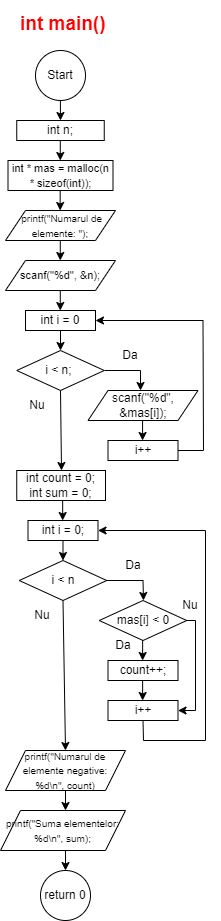

The diagram above was exported from draw.io. Its source (the exported page's mxGraphModel, read from the mxfile embedded in the PNG):
<mxGraphModel dx="2390" dy="1393" grid="1" gridSize="10" guides="1" tooltips="1" connect="1" arrows="1" fold="1" page="1" pageScale="1" pageWidth="850" pageHeight="1100" math="0" shadow="0">
  <root>
    <mxCell id="0" />
    <mxCell id="1" parent="0" />
    <mxCell id="dWOkmOkWTm6RygOwqzwo-1" value="Start" style="ellipse;whiteSpace=wrap;html=1;" parent="1" vertex="1">
      <mxGeometry x="220" y="1010" width="50" height="50" as="geometry" />
    </mxCell>
    <mxCell id="dWOkmOkWTm6RygOwqzwo-2" value="return 0" style="ellipse;whiteSpace=wrap;html=1;" parent="1" vertex="1">
      <mxGeometry x="225" y="1830" width="50" height="50" as="geometry" />
    </mxCell>
    <mxCell id="dWOkmOkWTm6RygOwqzwo-3" value="&lt;h1 style=&quot;font-size: 19px;&quot;&gt;&lt;font color=&quot;#ff0000&quot; style=&quot;font-size: 19px;&quot;&gt;int main()&lt;/font&gt;&lt;/h1&gt;" style="text;html=1;strokeColor=none;fillColor=none;spacing=5;spacingTop=-20;whiteSpace=wrap;overflow=hidden;rounded=0;fontSize=19;" parent="1" vertex="1">
      <mxGeometry x="200" y="970" width="100" height="30" as="geometry" />
    </mxCell>
    <mxCell id="dWOkmOkWTm6RygOwqzwo-6" value="" style="endArrow=classic;html=1;rounded=0;entryX=0.5;entryY=0;entryDx=0;entryDy=0;" parent="1" edge="1" target="KfoqvqxMKK7F0OxWmwR4-3">
      <mxGeometry width="50" height="50" relative="1" as="geometry">
        <mxPoint x="244.86" y="1060" as="sourcePoint" />
        <mxPoint x="245" y="1070" as="targetPoint" />
      </mxGeometry>
    </mxCell>
    <mxCell id="dWOkmOkWTm6RygOwqzwo-8" value="" style="endArrow=classic;html=1;rounded=0;" parent="1" edge="1">
      <mxGeometry width="50" height="50" relative="1" as="geometry">
        <mxPoint x="250" y="1810" as="sourcePoint" />
        <mxPoint x="250" y="1830" as="targetPoint" />
      </mxGeometry>
    </mxCell>
    <mxCell id="dWOkmOkWTm6RygOwqzwo-9" value="&amp;nbsp;&lt;font style=&quot;font-size: 10px;&quot;&gt;printf(&quot;Numarul de elemente: &quot;);&lt;/font&gt;" style="shape=parallelogram;perimeter=parallelogramPerimeter;whiteSpace=wrap;html=1;fixedSize=1;" parent="1" vertex="1">
      <mxGeometry x="190" y="1170" width="110" height="30" as="geometry" />
    </mxCell>
    <mxCell id="KfoqvqxMKK7F0OxWmwR4-1" value="&lt;font style=&quot;font-size: 11px;&quot;&gt;scanf(&quot;%d&quot;, &amp;amp;n);&lt;/font&gt;" style="shape=parallelogram;perimeter=parallelogramPerimeter;whiteSpace=wrap;html=1;fixedSize=1;" vertex="1" parent="1">
      <mxGeometry x="190" y="1220" width="110" height="30" as="geometry" />
    </mxCell>
    <mxCell id="KfoqvqxMKK7F0OxWmwR4-2" value="" style="endArrow=classic;html=1;rounded=0;" edge="1" parent="1">
      <mxGeometry width="50" height="50" relative="1" as="geometry">
        <mxPoint x="244.77999999999997" y="1200" as="sourcePoint" />
        <mxPoint x="244.77999999999997" y="1220" as="targetPoint" />
      </mxGeometry>
    </mxCell>
    <mxCell id="KfoqvqxMKK7F0OxWmwR4-3" value="int n;" style="rounded=0;whiteSpace=wrap;html=1;" vertex="1" parent="1">
      <mxGeometry x="201.25" y="1080" width="87.5" height="20" as="geometry" />
    </mxCell>
    <mxCell id="KfoqvqxMKK7F0OxWmwR4-4" value="&lt;font style=&quot;font-size: 11px;&quot;&gt;int * mas = malloc(n * sizeof(int));&lt;/font&gt;" style="rounded=0;whiteSpace=wrap;html=1;" vertex="1" parent="1">
      <mxGeometry x="192.5" y="1120" width="105" height="30" as="geometry" />
    </mxCell>
    <mxCell id="KfoqvqxMKK7F0OxWmwR4-5" value="" style="endArrow=classic;html=1;rounded=0;" edge="1" parent="1">
      <mxGeometry width="50" height="50" relative="1" as="geometry">
        <mxPoint x="244.78" y="1100" as="sourcePoint" />
        <mxPoint x="244.78" y="1120" as="targetPoint" />
      </mxGeometry>
    </mxCell>
    <mxCell id="KfoqvqxMKK7F0OxWmwR4-6" value="" style="endArrow=classic;html=1;rounded=0;" edge="1" parent="1">
      <mxGeometry width="50" height="50" relative="1" as="geometry">
        <mxPoint x="244.67000000000002" y="1150" as="sourcePoint" />
        <mxPoint x="244.67000000000002" y="1170" as="targetPoint" />
      </mxGeometry>
    </mxCell>
    <mxCell id="KfoqvqxMKK7F0OxWmwR4-7" value="" style="endArrow=classic;html=1;rounded=0;" edge="1" parent="1">
      <mxGeometry width="50" height="50" relative="1" as="geometry">
        <mxPoint x="244.77999999999997" y="1250" as="sourcePoint" />
        <mxPoint x="244.77999999999997" y="1270" as="targetPoint" />
      </mxGeometry>
    </mxCell>
    <mxCell id="KfoqvqxMKK7F0OxWmwR4-8" value="" style="endArrow=classic;html=1;rounded=0;" edge="1" parent="1">
      <mxGeometry width="50" height="50" relative="1" as="geometry">
        <mxPoint x="245.0000000000001" y="1290" as="sourcePoint" />
        <mxPoint x="245.0000000000001" y="1310" as="targetPoint" />
      </mxGeometry>
    </mxCell>
    <mxCell id="KfoqvqxMKK7F0OxWmwR4-9" value="" style="endArrow=classic;html=1;rounded=0;" edge="1" parent="1">
      <mxGeometry width="50" height="50" relative="1" as="geometry">
        <mxPoint x="245.0000000000001" y="1350" as="sourcePoint" />
        <mxPoint x="246" y="1430" as="targetPoint" />
      </mxGeometry>
    </mxCell>
    <mxCell id="KfoqvqxMKK7F0OxWmwR4-10" value="" style="endArrow=classic;html=1;rounded=0;exitX=1;exitY=0.5;exitDx=0;exitDy=0;" edge="1" parent="1">
      <mxGeometry width="50" height="50" relative="1" as="geometry">
        <mxPoint x="288.75" y="1330" as="sourcePoint" />
        <mxPoint x="325" y="1350" as="targetPoint" />
        <Array as="points">
          <mxPoint x="325" y="1330" />
        </Array>
      </mxGeometry>
    </mxCell>
    <mxCell id="KfoqvqxMKK7F0OxWmwR4-11" value="Da" style="text;html=1;strokeColor=none;fillColor=none;align=center;verticalAlign=middle;whiteSpace=wrap;rounded=0;" vertex="1" parent="1">
      <mxGeometry x="285" y="1300" width="60" height="30" as="geometry" />
    </mxCell>
    <mxCell id="KfoqvqxMKK7F0OxWmwR4-12" value="scanf(&quot;%d&quot;, &amp;amp;mas[i]);" style="shape=parallelogram;perimeter=parallelogramPerimeter;whiteSpace=wrap;html=1;fixedSize=1;" vertex="1" parent="1">
      <mxGeometry x="272.5" y="1350" width="110" height="30" as="geometry" />
    </mxCell>
    <mxCell id="KfoqvqxMKK7F0OxWmwR4-13" value="" style="endArrow=classic;html=1;rounded=0;" edge="1" parent="1">
      <mxGeometry width="50" height="50" relative="1" as="geometry">
        <mxPoint x="327.07000000000016" y="1380" as="sourcePoint" />
        <mxPoint x="327.07000000000016" y="1400" as="targetPoint" />
      </mxGeometry>
    </mxCell>
    <mxCell id="KfoqvqxMKK7F0OxWmwR4-14" value="" style="endArrow=classic;html=1;rounded=0;exitX=1;exitY=0.5;exitDx=0;exitDy=0;entryX=1;entryY=0.5;entryDx=0;entryDy=0;" edge="1" parent="1" target="KfoqvqxMKK7F0OxWmwR4-15" source="KfoqvqxMKK7F0OxWmwR4-16">
      <mxGeometry width="50" height="50" relative="1" as="geometry">
        <mxPoint x="352.5000000000002" y="1420.0000000000002" as="sourcePoint" />
        <mxPoint x="271.2500000000002" y="1280" as="targetPoint" />
        <Array as="points">
          <mxPoint x="388" y="1410" />
          <mxPoint x="387.5" y="1280" />
        </Array>
      </mxGeometry>
    </mxCell>
    <mxCell id="KfoqvqxMKK7F0OxWmwR4-15" value="int i = 0" style="rounded=0;whiteSpace=wrap;html=1;" vertex="1" parent="1">
      <mxGeometry x="210" y="1270" width="70" height="20" as="geometry" />
    </mxCell>
    <mxCell id="KfoqvqxMKK7F0OxWmwR4-16" value="i++" style="rounded=0;whiteSpace=wrap;html=1;" vertex="1" parent="1">
      <mxGeometry x="292.5" y="1400" width="70" height="20" as="geometry" />
    </mxCell>
    <mxCell id="KfoqvqxMKK7F0OxWmwR4-17" value="i &amp;lt; n;&amp;nbsp;" style="rhombus;whiteSpace=wrap;html=1;" vertex="1" parent="1">
      <mxGeometry x="201.25" y="1310" width="87.5" height="40" as="geometry" />
    </mxCell>
    <mxCell id="KfoqvqxMKK7F0OxWmwR4-18" value="int count = 0;&lt;br&gt;int sum = 0;" style="rounded=0;whiteSpace=wrap;html=1;" vertex="1" parent="1">
      <mxGeometry x="201.25" y="1430" width="88.75" height="30" as="geometry" />
    </mxCell>
    <mxCell id="KfoqvqxMKK7F0OxWmwR4-19" value="" style="endArrow=classic;html=1;rounded=0;" edge="1" parent="1">
      <mxGeometry width="50" height="50" relative="1" as="geometry">
        <mxPoint x="247.5000000000001" y="1500" as="sourcePoint" />
        <mxPoint x="247.5000000000001" y="1520" as="targetPoint" />
      </mxGeometry>
    </mxCell>
    <mxCell id="KfoqvqxMKK7F0OxWmwR4-20" value="" style="endArrow=classic;html=1;rounded=0;entryX=0.5;entryY=0;entryDx=0;entryDy=0;" edge="1" parent="1" target="KfoqvqxMKK7F0OxWmwR4-30">
      <mxGeometry width="50" height="50" relative="1" as="geometry">
        <mxPoint x="247.5000000000001" y="1560" as="sourcePoint" />
        <mxPoint x="248" y="1650" as="targetPoint" />
      </mxGeometry>
    </mxCell>
    <mxCell id="KfoqvqxMKK7F0OxWmwR4-21" value="" style="endArrow=classic;html=1;rounded=0;exitX=1;exitY=0.5;exitDx=0;exitDy=0;" edge="1" parent="1">
      <mxGeometry width="50" height="50" relative="1" as="geometry">
        <mxPoint x="291.25" y="1540" as="sourcePoint" />
        <mxPoint x="328" y="1560" as="targetPoint" />
        <Array as="points">
          <mxPoint x="327.5" y="1540" />
        </Array>
      </mxGeometry>
    </mxCell>
    <mxCell id="KfoqvqxMKK7F0OxWmwR4-22" value="Da" style="text;html=1;strokeColor=none;fillColor=none;align=center;verticalAlign=middle;whiteSpace=wrap;rounded=0;" vertex="1" parent="1">
      <mxGeometry x="287.5" y="1510" width="60" height="30" as="geometry" />
    </mxCell>
    <mxCell id="KfoqvqxMKK7F0OxWmwR4-24" value="" style="endArrow=classic;html=1;rounded=0;" edge="1" parent="1">
      <mxGeometry width="50" height="50" relative="1" as="geometry">
        <mxPoint x="327.13000000000017" y="1640" as="sourcePoint" />
        <mxPoint x="327.13000000000017" y="1660" as="targetPoint" />
      </mxGeometry>
    </mxCell>
    <mxCell id="KfoqvqxMKK7F0OxWmwR4-25" value="" style="endArrow=classic;html=1;rounded=0;exitX=0.5;exitY=1;exitDx=0;exitDy=0;entryX=1;entryY=0.5;entryDx=0;entryDy=0;" edge="1" parent="1" target="KfoqvqxMKK7F0OxWmwR4-26" source="KfoqvqxMKK7F0OxWmwR4-27">
      <mxGeometry width="50" height="50" relative="1" as="geometry">
        <mxPoint x="355.0000000000002" y="1630.0000000000002" as="sourcePoint" />
        <mxPoint x="273.7500000000002" y="1490" as="targetPoint" />
        <Array as="points">
          <mxPoint x="328" y="1700" />
          <mxPoint x="390" y="1700" />
          <mxPoint x="390" y="1490" />
        </Array>
      </mxGeometry>
    </mxCell>
    <mxCell id="KfoqvqxMKK7F0OxWmwR4-26" value="int i = 0;" style="rounded=0;whiteSpace=wrap;html=1;" vertex="1" parent="1">
      <mxGeometry x="212.5" y="1480" width="70" height="20" as="geometry" />
    </mxCell>
    <mxCell id="KfoqvqxMKK7F0OxWmwR4-27" value="i++" style="rounded=0;whiteSpace=wrap;html=1;" vertex="1" parent="1">
      <mxGeometry x="292.5" y="1660" width="70" height="20" as="geometry" />
    </mxCell>
    <mxCell id="KfoqvqxMKK7F0OxWmwR4-28" value="i &amp;lt; n" style="rhombus;whiteSpace=wrap;html=1;" vertex="1" parent="1">
      <mxGeometry x="203.75" y="1520" width="87.5" height="40" as="geometry" />
    </mxCell>
    <mxCell id="KfoqvqxMKK7F0OxWmwR4-29" value="" style="endArrow=classic;html=1;rounded=0;" edge="1" parent="1">
      <mxGeometry width="50" height="50" relative="1" as="geometry">
        <mxPoint x="247.1600000000001" y="1460" as="sourcePoint" />
        <mxPoint x="247.1600000000001" y="1480" as="targetPoint" />
      </mxGeometry>
    </mxCell>
    <mxCell id="KfoqvqxMKK7F0OxWmwR4-30" value="&lt;font style=&quot;font-size: 10px;&quot;&gt;printf(&quot;Numarul de elemente negative:&lt;br&gt;%d\n&quot;, count)&lt;/font&gt;" style="shape=parallelogram;perimeter=parallelogramPerimeter;whiteSpace=wrap;html=1;fixedSize=1;" vertex="1" parent="1">
      <mxGeometry x="190" y="1710" width="120" height="40" as="geometry" />
    </mxCell>
    <mxCell id="KfoqvqxMKK7F0OxWmwR4-31" value="" style="endArrow=classic;html=1;rounded=0;" edge="1" parent="1">
      <mxGeometry width="50" height="50" relative="1" as="geometry">
        <mxPoint x="250.0000000000001" y="1750" as="sourcePoint" />
        <mxPoint x="250.0000000000001" y="1770" as="targetPoint" />
      </mxGeometry>
    </mxCell>
    <mxCell id="KfoqvqxMKK7F0OxWmwR4-32" value="&lt;font style=&quot;font-size: 10px;&quot;&gt;printf(&quot;Suma elementelor: %d\n&quot;, sum);&lt;/font&gt;" style="shape=parallelogram;perimeter=parallelogramPerimeter;whiteSpace=wrap;html=1;fixedSize=1;" vertex="1" parent="1">
      <mxGeometry x="185" y="1770" width="125" height="40" as="geometry" />
    </mxCell>
    <mxCell id="KfoqvqxMKK7F0OxWmwR4-33" value="mas[i] &amp;lt; 0" style="rhombus;whiteSpace=wrap;html=1;" vertex="1" parent="1">
      <mxGeometry x="283.75" y="1560" width="87.5" height="40" as="geometry" />
    </mxCell>
    <mxCell id="KfoqvqxMKK7F0OxWmwR4-35" value="" style="endArrow=classic;html=1;rounded=0;" edge="1" parent="1">
      <mxGeometry width="50" height="50" relative="1" as="geometry">
        <mxPoint x="327.1300000000001" y="1600" as="sourcePoint" />
        <mxPoint x="327.1300000000001" y="1620" as="targetPoint" />
      </mxGeometry>
    </mxCell>
    <mxCell id="KfoqvqxMKK7F0OxWmwR4-36" value="count++;" style="rounded=0;whiteSpace=wrap;html=1;" vertex="1" parent="1">
      <mxGeometry x="292.5" y="1620" width="70" height="20" as="geometry" />
    </mxCell>
    <mxCell id="KfoqvqxMKK7F0OxWmwR4-37" value="" style="endArrow=classic;html=1;rounded=0;exitX=1;exitY=0.5;exitDx=0;exitDy=0;entryX=1;entryY=0.5;entryDx=0;entryDy=0;" edge="1" parent="1" source="KfoqvqxMKK7F0OxWmwR4-33" target="KfoqvqxMKK7F0OxWmwR4-27">
      <mxGeometry width="50" height="50" relative="1" as="geometry">
        <mxPoint x="320" y="1610" as="sourcePoint" />
        <mxPoint x="470" y="1570" as="targetPoint" />
        <Array as="points">
          <mxPoint x="380" y="1580" />
          <mxPoint x="380" y="1670" />
        </Array>
      </mxGeometry>
    </mxCell>
    <mxCell id="KfoqvqxMKK7F0OxWmwR4-38" value="Nu" style="text;html=1;strokeColor=none;fillColor=none;align=center;verticalAlign=middle;whiteSpace=wrap;rounded=0;" vertex="1" parent="1">
      <mxGeometry x="192.5" y="1350" width="60" height="30" as="geometry" />
    </mxCell>
    <mxCell id="KfoqvqxMKK7F0OxWmwR4-39" value="Nu" style="text;html=1;strokeColor=none;fillColor=none;align=center;verticalAlign=middle;whiteSpace=wrap;rounded=0;" vertex="1" parent="1">
      <mxGeometry x="197.5" y="1560" width="60" height="30" as="geometry" />
    </mxCell>
    <mxCell id="KfoqvqxMKK7F0OxWmwR4-40" value="Nu" style="text;html=1;strokeColor=none;fillColor=none;align=center;verticalAlign=middle;whiteSpace=wrap;rounded=0;" vertex="1" parent="1">
      <mxGeometry x="345" y="1550" width="60" height="30" as="geometry" />
    </mxCell>
    <mxCell id="KfoqvqxMKK7F0OxWmwR4-41" value="Da" style="text;html=1;strokeColor=none;fillColor=none;align=center;verticalAlign=middle;whiteSpace=wrap;rounded=0;" vertex="1" parent="1">
      <mxGeometry x="277.5" y="1590" width="60" height="30" as="geometry" />
    </mxCell>
  </root>
</mxGraphModel>